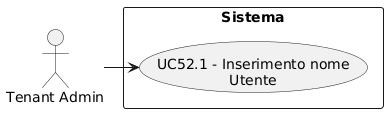

The diagram above was rendered by PlantUML. Its source (embedded in the PNG):
@startuml
skinparam wrapWidth 200
skinparam MaxMessageSize 150
top to bottom direction
skinparam packageStyle rectangle

actor "Tenant Admin" as CA_tenant_adm

rectangle "Sistema" {
    usecase "UC52.1 - Inserimento nome Utente" as inserimento_nome_utente
}

CA_tenant_adm -right-> inserimento_nome_utente
@enduml